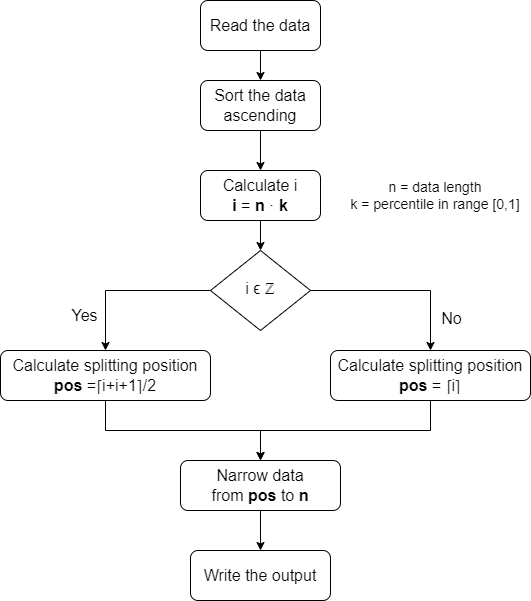

The diagram above was exported from draw.io. Its source (the exported page's mxGraphModel, read from the mxfile embedded in the PNG):
<mxGraphModel dx="1422" dy="762" grid="1" gridSize="10" guides="1" tooltips="1" connect="1" arrows="1" fold="1" page="1" pageScale="1" pageWidth="827" pageHeight="1169" math="0" shadow="0">
  <root>
    <mxCell id="0" />
    <mxCell id="1" parent="0" />
    <mxCell id="Ct3Yf2439v5HuLLIV9Vu-15" style="edgeStyle=orthogonalEdgeStyle;rounded=0;orthogonalLoop=1;jettySize=auto;html=1;exitX=0.5;exitY=1;exitDx=0;exitDy=0;entryX=0.5;entryY=0;entryDx=0;entryDy=0;fontSize=14;" parent="1" source="OoA147r4VVZov1bxUj98-2" target="OoA147r4VVZov1bxUj98-7" edge="1">
      <mxGeometry relative="1" as="geometry" />
    </mxCell>
    <mxCell id="OoA147r4VVZov1bxUj98-2" value="Calculate i&lt;br style=&quot;font-size: 16px;&quot;&gt;&lt;b&gt;i &lt;/b&gt;= &lt;b&gt;n&lt;/b&gt; · &lt;b&gt;k&lt;/b&gt;" style="rounded=1;whiteSpace=wrap;html=1;fontSize=16;glass=0;strokeWidth=1;shadow=0;" parent="1" vertex="1">
      <mxGeometry x="260" y="220" width="120" height="50" as="geometry" />
    </mxCell>
    <mxCell id="OoA147r4VVZov1bxUj98-3" style="edgeStyle=orthogonalEdgeStyle;rounded=0;orthogonalLoop=1;jettySize=auto;html=1;exitX=0;exitY=0.5;exitDx=0;exitDy=0;fontSize=16;" parent="1" source="OoA147r4VVZov1bxUj98-7" target="OoA147r4VVZov1bxUj98-9" edge="1">
      <mxGeometry relative="1" as="geometry" />
    </mxCell>
    <mxCell id="OoA147r4VVZov1bxUj98-4" value="Yes" style="edgeLabel;html=1;align=center;verticalAlign=middle;resizable=0;points=[];fontSize=16;" parent="OoA147r4VVZov1bxUj98-3" connectable="0" vertex="1">
      <mxGeometry x="0.5625" y="-1" relative="1" as="geometry">
        <mxPoint x="-21" as="offset" />
      </mxGeometry>
    </mxCell>
    <mxCell id="OoA147r4VVZov1bxUj98-5" style="edgeStyle=orthogonalEdgeStyle;rounded=0;orthogonalLoop=1;jettySize=auto;html=1;exitX=1;exitY=0.5;exitDx=0;exitDy=0;fontSize=16;" parent="1" source="OoA147r4VVZov1bxUj98-7" target="OoA147r4VVZov1bxUj98-13" edge="1">
      <mxGeometry relative="1" as="geometry" />
    </mxCell>
    <mxCell id="OoA147r4VVZov1bxUj98-6" value="No" style="edgeLabel;html=1;align=center;verticalAlign=middle;resizable=0;points=[];fontSize=16;" parent="OoA147r4VVZov1bxUj98-5" connectable="0" vertex="1">
      <mxGeometry x="0.5231" y="-1" relative="1" as="geometry">
        <mxPoint x="21" y="10" as="offset" />
      </mxGeometry>
    </mxCell>
    <mxCell id="OoA147r4VVZov1bxUj98-7" value="i&amp;nbsp;ϵ&amp;nbsp;ℤ" style="rhombus;whiteSpace=wrap;html=1;shadow=0;fontFamily=Helvetica;fontSize=16;align=center;strokeWidth=1;spacing=6;spacingTop=-4;" parent="1" vertex="1">
      <mxGeometry x="270" y="300" width="100" height="80" as="geometry" />
    </mxCell>
    <mxCell id="Ct3Yf2439v5HuLLIV9Vu-5" style="edgeStyle=orthogonalEdgeStyle;rounded=0;orthogonalLoop=1;jettySize=auto;html=1;exitX=0.5;exitY=1;exitDx=0;exitDy=0;entryX=0.5;entryY=0;entryDx=0;entryDy=0;" parent="1" source="OoA147r4VVZov1bxUj98-9" target="Ct3Yf2439v5HuLLIV9Vu-4" edge="1">
      <mxGeometry relative="1" as="geometry" />
    </mxCell>
    <mxCell id="OoA147r4VVZov1bxUj98-9" value="Calculate splitting position&lt;br style=&quot;font-size: 16px;&quot;&gt;&lt;b&gt;pos &lt;/b&gt;=&lt;span style=&quot;color: rgb(35, 38, 41); font-family: STIXGeneral-Regular; text-align: left; background-color: rgb(255, 255, 255);&quot;&gt;⌈&lt;/span&gt;i+i+1&lt;span style=&quot;color: rgb(35, 38, 41); font-family: STIXGeneral-Regular; text-align: left; background-color: rgb(255, 255, 255);&quot;&gt;⌉&lt;/span&gt;/2" style="rounded=1;whiteSpace=wrap;html=1;fontSize=16;glass=0;strokeWidth=1;shadow=0;" parent="1" vertex="1">
      <mxGeometry x="60" y="400" width="210" height="50" as="geometry" />
    </mxCell>
    <mxCell id="Ct3Yf2439v5HuLLIV9Vu-6" style="edgeStyle=orthogonalEdgeStyle;rounded=0;orthogonalLoop=1;jettySize=auto;html=1;exitX=0.5;exitY=1;exitDx=0;exitDy=0;entryX=0.5;entryY=0;entryDx=0;entryDy=0;" parent="1" source="OoA147r4VVZov1bxUj98-13" target="Ct3Yf2439v5HuLLIV9Vu-4" edge="1">
      <mxGeometry relative="1" as="geometry" />
    </mxCell>
    <mxCell id="OoA147r4VVZov1bxUj98-13" value="Calculate splitting&amp;nbsp;position&lt;br style=&quot;font-size: 16px;&quot;&gt;&lt;b&gt;pos &lt;/b&gt;=&amp;nbsp;&lt;span style=&quot;color: rgb(35, 38, 41); font-family: STIXGeneral-Regular; font-size: 16px; text-align: left; background-color: rgb(255, 255, 255);&quot;&gt;⌈&lt;/span&gt;i&lt;span style=&quot;color: rgb(35, 38, 41); font-family: STIXGeneral-Regular; font-size: 16px; text-align: left; background-color: rgb(255, 255, 255);&quot;&gt;⌉&lt;/span&gt;" style="rounded=1;whiteSpace=wrap;html=1;fontSize=16;glass=0;strokeWidth=1;shadow=0;" parent="1" vertex="1">
      <mxGeometry x="390" y="400" width="200" height="50" as="geometry" />
    </mxCell>
    <mxCell id="Ct3Yf2439v5HuLLIV9Vu-11" style="edgeStyle=orthogonalEdgeStyle;rounded=0;orthogonalLoop=1;jettySize=auto;html=1;exitX=0.5;exitY=1;exitDx=0;exitDy=0;entryX=0.5;entryY=0;entryDx=0;entryDy=0;fontSize=14;" parent="1" source="Ct3Yf2439v5HuLLIV9Vu-4" target="Ct3Yf2439v5HuLLIV9Vu-10" edge="1">
      <mxGeometry relative="1" as="geometry" />
    </mxCell>
    <mxCell id="Ct3Yf2439v5HuLLIV9Vu-4" value="Narrow data&lt;br&gt;from &lt;b&gt;pos &lt;/b&gt;to &lt;b&gt;n&lt;/b&gt;" style="rounded=1;whiteSpace=wrap;html=1;fontSize=16;glass=0;strokeWidth=1;shadow=0;" parent="1" vertex="1">
      <mxGeometry x="240" y="510" width="160" height="50" as="geometry" />
    </mxCell>
    <mxCell id="Ct3Yf2439v5HuLLIV9Vu-7" value="&lt;font style=&quot;font-size: 14px;&quot;&gt;n = data length&lt;br&gt;&lt;font style=&quot;font-size: 14px;&quot;&gt;k = percentile in range [0,1]&lt;/font&gt;&lt;/font&gt;" style="text;html=1;strokeColor=none;fillColor=none;align=center;verticalAlign=middle;whiteSpace=wrap;rounded=0;" parent="1" vertex="1">
      <mxGeometry x="400" y="230" width="190" height="30" as="geometry" />
    </mxCell>
    <mxCell id="Ct3Yf2439v5HuLLIV9Vu-16" style="edgeStyle=orthogonalEdgeStyle;rounded=0;orthogonalLoop=1;jettySize=auto;html=1;exitX=0.5;exitY=1;exitDx=0;exitDy=0;entryX=0.5;entryY=0;entryDx=0;entryDy=0;fontSize=14;" parent="1" source="Ct3Yf2439v5HuLLIV9Vu-8" target="Ct3Yf2439v5HuLLIV9Vu-13" edge="1">
      <mxGeometry relative="1" as="geometry" />
    </mxCell>
    <mxCell id="Ct3Yf2439v5HuLLIV9Vu-8" value="Read the data" style="rounded=1;whiteSpace=wrap;html=1;fontSize=16;glass=0;strokeWidth=1;shadow=0;" parent="1" vertex="1">
      <mxGeometry x="260" y="50" width="120" height="50" as="geometry" />
    </mxCell>
    <mxCell id="Ct3Yf2439v5HuLLIV9Vu-10" value="Write the output" style="rounded=1;whiteSpace=wrap;html=1;fontSize=16;glass=0;strokeWidth=1;shadow=0;" parent="1" vertex="1">
      <mxGeometry x="250" y="600" width="140" height="50" as="geometry" />
    </mxCell>
    <mxCell id="Ct3Yf2439v5HuLLIV9Vu-17" style="edgeStyle=orthogonalEdgeStyle;rounded=0;orthogonalLoop=1;jettySize=auto;html=1;exitX=0.5;exitY=1;exitDx=0;exitDy=0;fontSize=14;" parent="1" source="Ct3Yf2439v5HuLLIV9Vu-13" target="OoA147r4VVZov1bxUj98-2" edge="1">
      <mxGeometry relative="1" as="geometry" />
    </mxCell>
    <mxCell id="Ct3Yf2439v5HuLLIV9Vu-13" value="Sort the data ascending" style="rounded=1;whiteSpace=wrap;html=1;fontSize=16;glass=0;strokeWidth=1;shadow=0;" parent="1" vertex="1">
      <mxGeometry x="260" y="130" width="120" height="50" as="geometry" />
    </mxCell>
  </root>
</mxGraphModel>